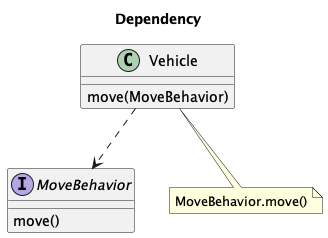

The diagram above was rendered by PlantUML. Its source (embedded in the PNG):
@startuml

title Dependency

class Vehicle {
    move(MoveBehavior)
}

interface MoveBehavior {
    move()
}

note "MoveBehavior.move()" as N

Vehicle ..> MoveBehavior

Vehicle .. N

@enduml